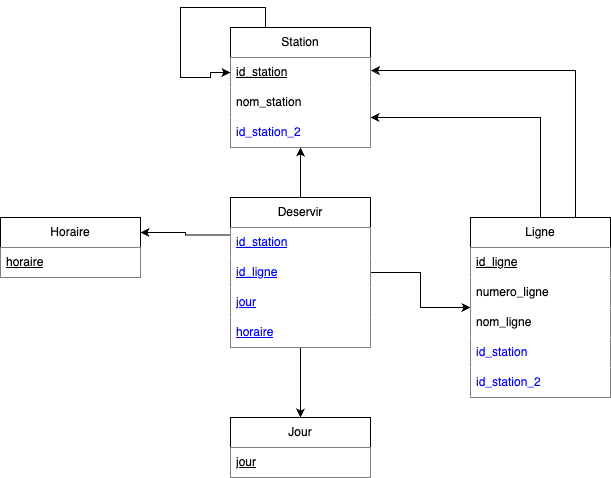

The diagram above was exported from draw.io. Its source (the exported page's mxGraphModel, read from the mxfile embedded in the PNG):
<mxGraphModel dx="1122" dy="713" grid="1" gridSize="10" guides="1" tooltips="1" connect="1" arrows="1" fold="1" page="1" pageScale="1" pageWidth="827" pageHeight="1169" math="0" shadow="0">
  <root>
    <mxCell id="0" />
    <mxCell id="1" parent="0" />
    <mxCell id="ejArcNeJd0Iy0uPsI9Ck-35" value="Station" style="swimlane;fontStyle=0;childLayout=stackLayout;horizontal=1;startSize=30;horizontalStack=0;resizeParent=1;resizeParentMax=0;resizeLast=0;collapsible=1;marginBottom=0;whiteSpace=wrap;html=1;fillColor=default;" parent="1" vertex="1">
      <mxGeometry x="380" y="50" width="140" height="120" as="geometry">
        <mxRectangle x="340" y="230" width="60" height="30" as="alternateBounds" />
      </mxGeometry>
    </mxCell>
    <mxCell id="ejArcNeJd0Iy0uPsI9Ck-37" value="id_station" style="text;strokeColor=none;fillColor=default;align=left;verticalAlign=middle;spacingLeft=4;spacingRight=4;overflow=hidden;points=[[0,0.5],[1,0.5]];portConstraint=eastwest;rotatable=0;whiteSpace=wrap;html=1;gradientColor=none;fontStyle=4" parent="ejArcNeJd0Iy0uPsI9Ck-35" vertex="1">
      <mxGeometry y="30" width="140" height="30" as="geometry" />
    </mxCell>
    <mxCell id="ejArcNeJd0Iy0uPsI9Ck-38" value="nom_station" style="text;strokeColor=none;fillColor=default;align=left;verticalAlign=middle;spacingLeft=4;spacingRight=4;overflow=hidden;points=[[0,0.5],[1,0.5]];portConstraint=eastwest;rotatable=0;whiteSpace=wrap;html=1;" parent="ejArcNeJd0Iy0uPsI9Ck-35" vertex="1">
      <mxGeometry y="60" width="140" height="30" as="geometry" />
    </mxCell>
    <mxCell id="dPvk5Tc3GYTuAq1289mW-60" style="edgeStyle=orthogonalEdgeStyle;rounded=0;orthogonalLoop=1;jettySize=auto;html=1;exitX=0.25;exitY=0;exitDx=0;exitDy=0;entryX=0;entryY=0.5;entryDx=0;entryDy=0;" edge="1" parent="ejArcNeJd0Iy0uPsI9Ck-35" source="ejArcNeJd0Iy0uPsI9Ck-35" target="ejArcNeJd0Iy0uPsI9Ck-37">
      <mxGeometry relative="1" as="geometry">
        <Array as="points">
          <mxPoint x="35" y="-20" />
          <mxPoint x="-50" y="-20" />
          <mxPoint x="-50" y="50" />
          <mxPoint x="-20" y="50" />
          <mxPoint x="-20" y="45" />
        </Array>
      </mxGeometry>
    </mxCell>
    <mxCell id="dPvk5Tc3GYTuAq1289mW-61" value="id_station_2" style="text;strokeColor=none;fillColor=default;align=left;verticalAlign=middle;spacingLeft=4;spacingRight=4;overflow=hidden;points=[[0,0.5],[1,0.5]];portConstraint=eastwest;rotatable=0;whiteSpace=wrap;html=1;fontColor=#0000FF;" vertex="1" parent="ejArcNeJd0Iy0uPsI9Ck-35">
      <mxGeometry y="90" width="140" height="30" as="geometry" />
    </mxCell>
    <mxCell id="dPvk5Tc3GYTuAq1289mW-58" style="edgeStyle=orthogonalEdgeStyle;rounded=0;orthogonalLoop=1;jettySize=auto;html=1;exitX=0.5;exitY=0;exitDx=0;exitDy=0;entryX=1;entryY=0.75;entryDx=0;entryDy=0;" edge="1" parent="1" source="dPvk5Tc3GYTuAq1289mW-1" target="ejArcNeJd0Iy0uPsI9Ck-35">
      <mxGeometry relative="1" as="geometry" />
    </mxCell>
    <mxCell id="dPvk5Tc3GYTuAq1289mW-1" value="Ligne" style="swimlane;fontStyle=0;childLayout=stackLayout;horizontal=1;startSize=30;horizontalStack=0;resizeParent=1;resizeParentMax=0;resizeLast=0;collapsible=1;marginBottom=0;whiteSpace=wrap;html=1;fillColor=default;" vertex="1" parent="1">
      <mxGeometry x="620" y="240" width="140" height="180" as="geometry">
        <mxRectangle x="340" y="230" width="60" height="30" as="alternateBounds" />
      </mxGeometry>
    </mxCell>
    <mxCell id="dPvk5Tc3GYTuAq1289mW-2" value="id_ligne" style="text;strokeColor=none;fillColor=default;align=left;verticalAlign=middle;spacingLeft=4;spacingRight=4;overflow=hidden;points=[[0,0.5],[1,0.5]];portConstraint=eastwest;rotatable=0;whiteSpace=wrap;html=1;gradientColor=none;fontStyle=4" vertex="1" parent="dPvk5Tc3GYTuAq1289mW-1">
      <mxGeometry y="30" width="140" height="30" as="geometry" />
    </mxCell>
    <mxCell id="dPvk5Tc3GYTuAq1289mW-3" value="numero_ligne" style="text;strokeColor=none;fillColor=default;align=left;verticalAlign=middle;spacingLeft=4;spacingRight=4;overflow=hidden;points=[[0,0.5],[1,0.5]];portConstraint=eastwest;rotatable=0;whiteSpace=wrap;html=1;" vertex="1" parent="dPvk5Tc3GYTuAq1289mW-1">
      <mxGeometry y="60" width="140" height="30" as="geometry" />
    </mxCell>
    <mxCell id="dPvk5Tc3GYTuAq1289mW-4" value="nom_ligne" style="text;strokeColor=none;fillColor=default;align=left;verticalAlign=middle;spacingLeft=4;spacingRight=4;overflow=hidden;points=[[0,0.5],[1,0.5]];portConstraint=eastwest;rotatable=0;whiteSpace=wrap;html=1;" vertex="1" parent="dPvk5Tc3GYTuAq1289mW-1">
      <mxGeometry y="90" width="140" height="30" as="geometry" />
    </mxCell>
    <mxCell id="dPvk5Tc3GYTuAq1289mW-62" value="id_station" style="text;strokeColor=none;fillColor=default;align=left;verticalAlign=middle;spacingLeft=4;spacingRight=4;overflow=hidden;points=[[0,0.5],[1,0.5]];portConstraint=eastwest;rotatable=0;whiteSpace=wrap;html=1;fontColor=#0000FF;" vertex="1" parent="dPvk5Tc3GYTuAq1289mW-1">
      <mxGeometry y="120" width="140" height="30" as="geometry" />
    </mxCell>
    <mxCell id="dPvk5Tc3GYTuAq1289mW-63" value="id_station_2" style="text;strokeColor=none;fillColor=default;align=left;verticalAlign=middle;spacingLeft=4;spacingRight=4;overflow=hidden;points=[[0,0.5],[1,0.5]];portConstraint=eastwest;rotatable=0;whiteSpace=wrap;html=1;fontColor=#0000FF;" vertex="1" parent="dPvk5Tc3GYTuAq1289mW-1">
      <mxGeometry y="150" width="140" height="30" as="geometry" />
    </mxCell>
    <mxCell id="dPvk5Tc3GYTuAq1289mW-5" value="Horaire" style="swimlane;fontStyle=0;childLayout=stackLayout;horizontal=1;startSize=30;horizontalStack=0;resizeParent=1;resizeParentMax=0;resizeLast=0;collapsible=1;marginBottom=0;whiteSpace=wrap;html=1;fillColor=default;" vertex="1" parent="1">
      <mxGeometry x="150" y="240" width="140" height="60" as="geometry">
        <mxRectangle x="340" y="230" width="60" height="30" as="alternateBounds" />
      </mxGeometry>
    </mxCell>
    <mxCell id="dPvk5Tc3GYTuAq1289mW-6" value="horaire" style="text;strokeColor=none;fillColor=default;align=left;verticalAlign=middle;spacingLeft=4;spacingRight=4;overflow=hidden;points=[[0,0.5],[1,0.5]];portConstraint=eastwest;rotatable=0;whiteSpace=wrap;html=1;gradientColor=none;fontStyle=4" vertex="1" parent="dPvk5Tc3GYTuAq1289mW-5">
      <mxGeometry y="30" width="140" height="30" as="geometry" />
    </mxCell>
    <mxCell id="dPvk5Tc3GYTuAq1289mW-8" value="Jour" style="swimlane;fontStyle=0;childLayout=stackLayout;horizontal=1;startSize=30;horizontalStack=0;resizeParent=1;resizeParentMax=0;resizeLast=0;collapsible=1;marginBottom=0;whiteSpace=wrap;html=1;fillColor=default;" vertex="1" parent="1">
      <mxGeometry x="380" y="440" width="140" height="60" as="geometry">
        <mxRectangle x="340" y="230" width="60" height="30" as="alternateBounds" />
      </mxGeometry>
    </mxCell>
    <mxCell id="dPvk5Tc3GYTuAq1289mW-9" value="jour" style="text;strokeColor=none;fillColor=default;align=left;verticalAlign=middle;spacingLeft=4;spacingRight=4;overflow=hidden;points=[[0,0.5],[1,0.5]];portConstraint=eastwest;rotatable=0;whiteSpace=wrap;html=1;gradientColor=none;fontStyle=4" vertex="1" parent="dPvk5Tc3GYTuAq1289mW-8">
      <mxGeometry y="30" width="140" height="30" as="geometry" />
    </mxCell>
    <mxCell id="dPvk5Tc3GYTuAq1289mW-54" style="edgeStyle=orthogonalEdgeStyle;rounded=0;orthogonalLoop=1;jettySize=auto;html=1;exitX=0.5;exitY=0;exitDx=0;exitDy=0;entryX=0.5;entryY=1;entryDx=0;entryDy=0;" edge="1" parent="1" source="dPvk5Tc3GYTuAq1289mW-47" target="ejArcNeJd0Iy0uPsI9Ck-35">
      <mxGeometry relative="1" as="geometry" />
    </mxCell>
    <mxCell id="dPvk5Tc3GYTuAq1289mW-55" style="edgeStyle=orthogonalEdgeStyle;rounded=0;orthogonalLoop=1;jettySize=auto;html=1;exitX=0;exitY=0.25;exitDx=0;exitDy=0;entryX=1;entryY=0.25;entryDx=0;entryDy=0;" edge="1" parent="1" source="dPvk5Tc3GYTuAq1289mW-47" target="dPvk5Tc3GYTuAq1289mW-5">
      <mxGeometry relative="1" as="geometry" />
    </mxCell>
    <mxCell id="dPvk5Tc3GYTuAq1289mW-56" style="edgeStyle=orthogonalEdgeStyle;rounded=0;orthogonalLoop=1;jettySize=auto;html=1;exitX=1;exitY=0.5;exitDx=0;exitDy=0;entryX=0;entryY=0.5;entryDx=0;entryDy=0;" edge="1" parent="1" source="dPvk5Tc3GYTuAq1289mW-47" target="dPvk5Tc3GYTuAq1289mW-1">
      <mxGeometry relative="1" as="geometry" />
    </mxCell>
    <mxCell id="dPvk5Tc3GYTuAq1289mW-57" style="edgeStyle=orthogonalEdgeStyle;rounded=0;orthogonalLoop=1;jettySize=auto;html=1;exitX=0.5;exitY=1;exitDx=0;exitDy=0;entryX=0.5;entryY=0;entryDx=0;entryDy=0;" edge="1" parent="1" source="dPvk5Tc3GYTuAq1289mW-47" target="dPvk5Tc3GYTuAq1289mW-8">
      <mxGeometry relative="1" as="geometry" />
    </mxCell>
    <mxCell id="dPvk5Tc3GYTuAq1289mW-47" value="Deservir" style="swimlane;fontStyle=0;childLayout=stackLayout;horizontal=1;startSize=30;horizontalStack=0;resizeParent=1;resizeParentMax=0;resizeLast=0;collapsible=1;marginBottom=0;whiteSpace=wrap;html=1;fillColor=default;" vertex="1" parent="1">
      <mxGeometry x="380" y="220" width="140" height="150" as="geometry">
        <mxRectangle x="340" y="230" width="60" height="30" as="alternateBounds" />
      </mxGeometry>
    </mxCell>
    <mxCell id="dPvk5Tc3GYTuAq1289mW-48" value="id_station" style="text;strokeColor=none;fillColor=default;align=left;verticalAlign=middle;spacingLeft=4;spacingRight=4;overflow=hidden;points=[[0,0.5],[1,0.5]];portConstraint=eastwest;rotatable=0;whiteSpace=wrap;html=1;gradientColor=none;fontStyle=4;fontColor=#0000FF;" vertex="1" parent="dPvk5Tc3GYTuAq1289mW-47">
      <mxGeometry y="30" width="140" height="30" as="geometry" />
    </mxCell>
    <mxCell id="dPvk5Tc3GYTuAq1289mW-50" value="id_ligne" style="text;strokeColor=none;fillColor=default;align=left;verticalAlign=middle;spacingLeft=4;spacingRight=4;overflow=hidden;points=[[0,0.5],[1,0.5]];portConstraint=eastwest;rotatable=0;whiteSpace=wrap;html=1;gradientColor=none;fontStyle=4;fontColor=#0000FF;" vertex="1" parent="dPvk5Tc3GYTuAq1289mW-47">
      <mxGeometry y="60" width="140" height="30" as="geometry" />
    </mxCell>
    <mxCell id="dPvk5Tc3GYTuAq1289mW-51" value="jour" style="text;strokeColor=none;fillColor=default;align=left;verticalAlign=middle;spacingLeft=4;spacingRight=4;overflow=hidden;points=[[0,0.5],[1,0.5]];portConstraint=eastwest;rotatable=0;whiteSpace=wrap;html=1;gradientColor=none;fontStyle=4;fontColor=#0000FF;" vertex="1" parent="dPvk5Tc3GYTuAq1289mW-47">
      <mxGeometry y="90" width="140" height="30" as="geometry" />
    </mxCell>
    <mxCell id="dPvk5Tc3GYTuAq1289mW-52" value="horaire" style="text;strokeColor=none;fillColor=default;align=left;verticalAlign=middle;spacingLeft=4;spacingRight=4;overflow=hidden;points=[[0,0.5],[1,0.5]];portConstraint=eastwest;rotatable=0;whiteSpace=wrap;html=1;gradientColor=none;fontStyle=4;fontColor=#0000FF;" vertex="1" parent="dPvk5Tc3GYTuAq1289mW-47">
      <mxGeometry y="120" width="140" height="30" as="geometry" />
    </mxCell>
    <mxCell id="dPvk5Tc3GYTuAq1289mW-59" style="edgeStyle=orthogonalEdgeStyle;rounded=0;orthogonalLoop=1;jettySize=auto;html=1;exitX=0.75;exitY=0;exitDx=0;exitDy=0;entryX=1.003;entryY=0.359;entryDx=0;entryDy=0;entryPerimeter=0;" edge="1" parent="1" source="dPvk5Tc3GYTuAq1289mW-1" target="ejArcNeJd0Iy0uPsI9Ck-35">
      <mxGeometry relative="1" as="geometry" />
    </mxCell>
  </root>
</mxGraphModel>